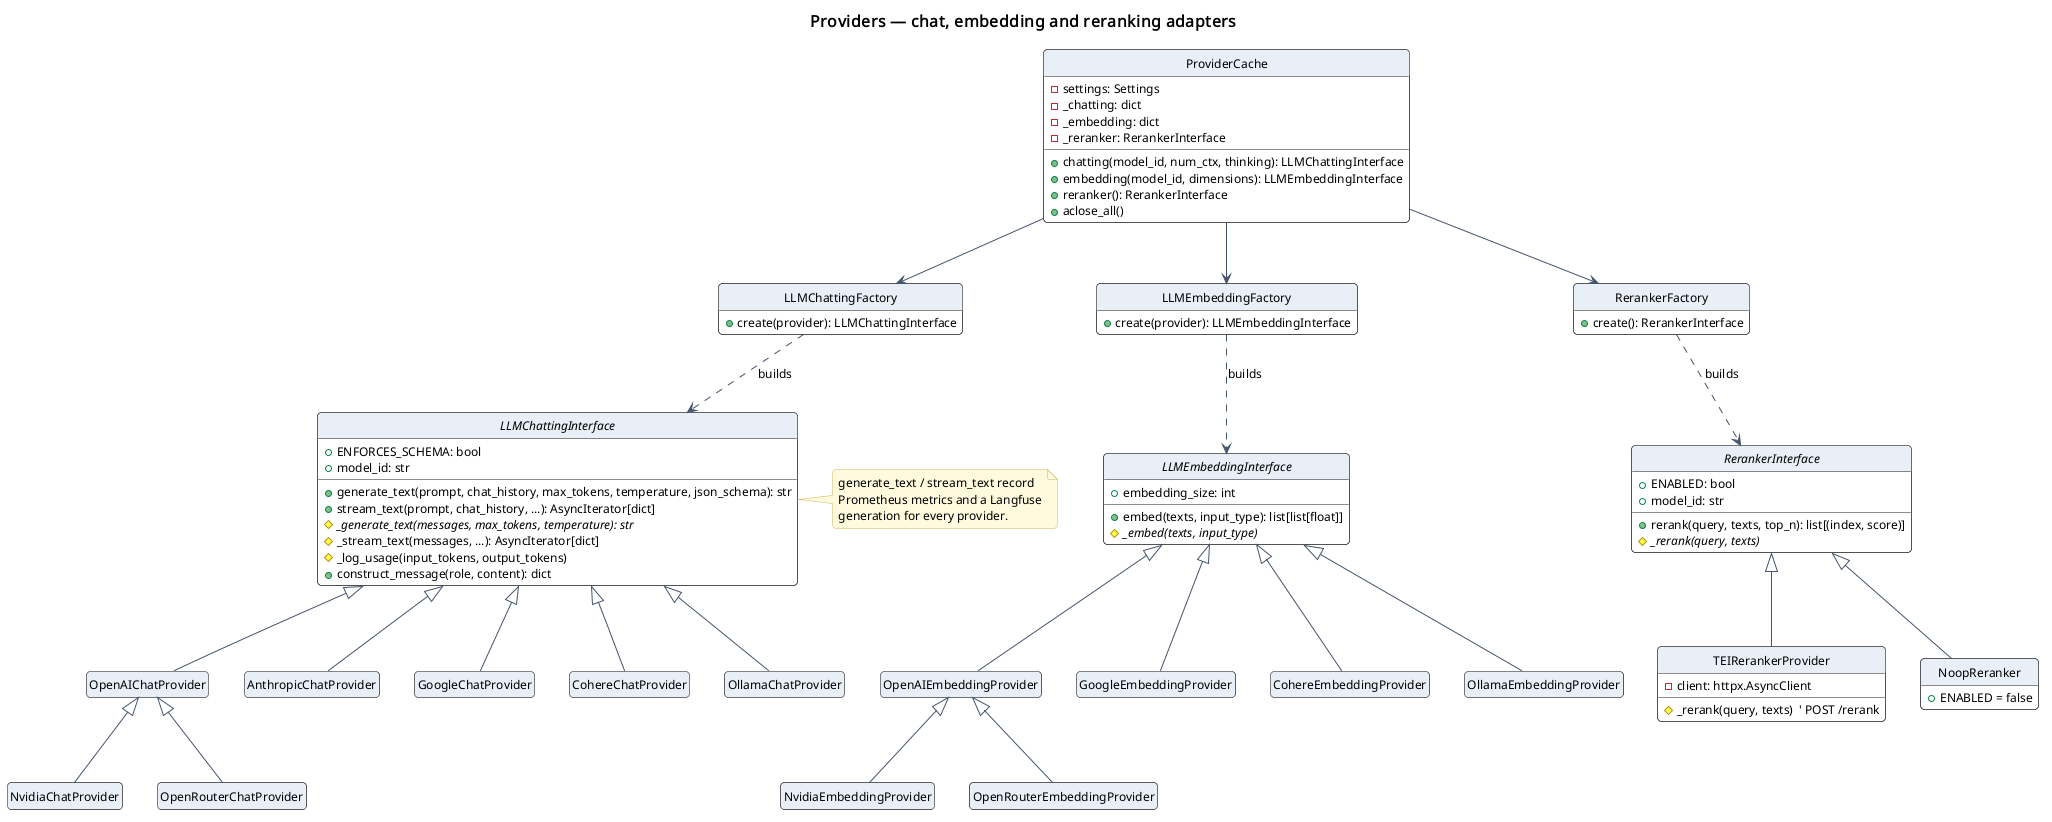

The diagram above was rendered by PlantUML. Its source (embedded in the PNG):
@startuml
!include ../_style.iuml
title Providers — chat, embedding and reranking adapters

class ProviderCache {
  -settings: Settings
  -_chatting: dict
  -_embedding: dict
  -_reranker: RerankerInterface
  +chatting(model_id, num_ctx, thinking): LLMChattingInterface
  +embedding(model_id, dimensions): LLMEmbeddingInterface
  +reranker(): RerankerInterface
  +aclose_all()
}

abstract class LLMChattingInterface {
  +ENFORCES_SCHEMA: bool
  +model_id: str
  +generate_text(prompt, chat_history, max_tokens, temperature, json_schema): str
  +stream_text(prompt, chat_history, ...): AsyncIterator[dict]
  #{abstract} _generate_text(messages, max_tokens, temperature): str
  #_stream_text(messages, ...): AsyncIterator[dict]
  #_log_usage(input_tokens, output_tokens)
  +construct_message(role, content): dict
}
note right of LLMChattingInterface
  generate_text / stream_text record
  Prometheus metrics and a Langfuse
  generation for every provider.
end note

class OpenAIChatProvider
class NvidiaChatProvider
class OpenRouterChatProvider
class AnthropicChatProvider
class GoogleChatProvider
class CohereChatProvider
class OllamaChatProvider
class LLMChattingFactory {
  +create(provider): LLMChattingInterface
}

LLMChattingInterface <|-- OpenAIChatProvider
OpenAIChatProvider <|-- NvidiaChatProvider
OpenAIChatProvider <|-- OpenRouterChatProvider
LLMChattingInterface <|-- AnthropicChatProvider
LLMChattingInterface <|-- GoogleChatProvider
LLMChattingInterface <|-- CohereChatProvider
LLMChattingInterface <|-- OllamaChatProvider
LLMChattingFactory ..> LLMChattingInterface : builds

abstract class LLMEmbeddingInterface {
  +embedding_size: int
  +embed(texts, input_type): list[list[float]]
  #{abstract} _embed(texts, input_type)
}
class OpenAIEmbeddingProvider
class NvidiaEmbeddingProvider
class OpenRouterEmbeddingProvider
class GoogleEmbeddingProvider
class CohereEmbeddingProvider
class OllamaEmbeddingProvider
class LLMEmbeddingFactory {
  +create(provider): LLMEmbeddingInterface
}
LLMEmbeddingInterface <|-- OpenAIEmbeddingProvider
OpenAIEmbeddingProvider <|-- NvidiaEmbeddingProvider
OpenAIEmbeddingProvider <|-- OpenRouterEmbeddingProvider
LLMEmbeddingInterface <|-- GoogleEmbeddingProvider
LLMEmbeddingInterface <|-- CohereEmbeddingProvider
LLMEmbeddingInterface <|-- OllamaEmbeddingProvider
LLMEmbeddingFactory ..> LLMEmbeddingInterface : builds

abstract class RerankerInterface {
  +ENABLED: bool
  +model_id: str
  +rerank(query, texts, top_n): list[(index, score)]
  #{abstract} _rerank(query, texts)
}
class TEIRerankerProvider {
  -client: httpx.AsyncClient
  #_rerank(query, texts)  ' POST /rerank
}
class NoopReranker {
  +ENABLED = false
}
class RerankerFactory {
  +create(): RerankerInterface
}
RerankerInterface <|-- TEIRerankerProvider
RerankerInterface <|-- NoopReranker
RerankerFactory ..> RerankerInterface : builds

ProviderCache --> LLMChattingFactory
ProviderCache --> LLMEmbeddingFactory
ProviderCache --> RerankerFactory
@enduml